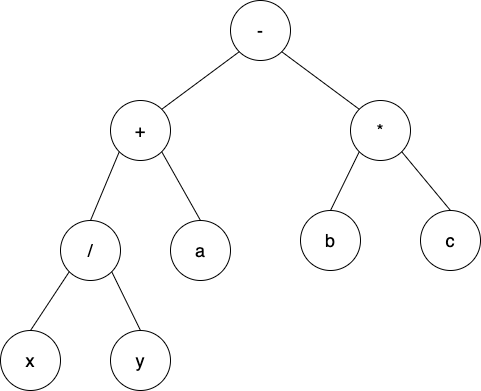

The diagram above was exported from draw.io. Its source (the exported page's mxGraphModel, read from the mxfile embedded in the PNG):
<mxGraphModel dx="1199" dy="614" grid="1" gridSize="10" guides="1" tooltips="1" connect="1" arrows="1" fold="1" page="0" pageScale="1" pageWidth="826" pageHeight="1169" background="none" math="0" shadow="0">
  <root>
    <mxCell id="0" />
    <mxCell id="1" parent="0" />
    <mxCell id="o1zZlmSXtf1Ay0I5lC7v-1" value="&lt;font style=&quot;font-size: 18px&quot;&gt;-&lt;/font&gt;" style="ellipse;whiteSpace=wrap;html=1;aspect=fixed;" vertex="1" parent="1">
      <mxGeometry x="160" y="100" width="60" height="60" as="geometry" />
    </mxCell>
    <mxCell id="o1zZlmSXtf1Ay0I5lC7v-4" value="&lt;font style=&quot;font-size: 18px&quot;&gt;/&lt;/font&gt;" style="ellipse;whiteSpace=wrap;html=1;aspect=fixed;" vertex="1" parent="1">
      <mxGeometry x="-10" y="320" width="60" height="60" as="geometry" />
    </mxCell>
    <mxCell id="o1zZlmSXtf1Ay0I5lC7v-5" value="&lt;font style=&quot;font-size: 18px&quot;&gt;+&lt;/font&gt;" style="ellipse;whiteSpace=wrap;html=1;aspect=fixed;" vertex="1" parent="1">
      <mxGeometry x="40" y="200" width="60" height="60" as="geometry" />
    </mxCell>
    <mxCell id="o1zZlmSXtf1Ay0I5lC7v-7" value="&lt;font style=&quot;font-size: 18px&quot;&gt;a&lt;/font&gt;" style="ellipse;whiteSpace=wrap;html=1;aspect=fixed;" vertex="1" parent="1">
      <mxGeometry x="100" y="320" width="60" height="60" as="geometry" />
    </mxCell>
    <mxCell id="o1zZlmSXtf1Ay0I5lC7v-10" value="" style="endArrow=none;html=1;rounded=0;fontSize=18;entryX=0;entryY=1;entryDx=0;entryDy=0;" edge="1" parent="1" target="o1zZlmSXtf1Ay0I5lC7v-5">
      <mxGeometry width="50" height="50" relative="1" as="geometry">
        <mxPoint x="20" y="320" as="sourcePoint" />
        <mxPoint x="70" y="270" as="targetPoint" />
      </mxGeometry>
    </mxCell>
    <mxCell id="o1zZlmSXtf1Ay0I5lC7v-12" value="" style="endArrow=none;html=1;rounded=0;fontSize=18;exitX=1;exitY=1;exitDx=0;exitDy=0;entryX=0.5;entryY=0;entryDx=0;entryDy=0;" edge="1" parent="1" source="o1zZlmSXtf1Ay0I5lC7v-5" target="o1zZlmSXtf1Ay0I5lC7v-7">
      <mxGeometry width="50" height="50" relative="1" as="geometry">
        <mxPoint x="250" y="360" as="sourcePoint" />
        <mxPoint x="300" y="310" as="targetPoint" />
      </mxGeometry>
    </mxCell>
    <mxCell id="o1zZlmSXtf1Ay0I5lC7v-13" value="" style="endArrow=none;html=1;rounded=0;fontSize=18;entryX=0;entryY=1;entryDx=0;entryDy=0;exitX=1;exitY=0;exitDx=0;exitDy=0;" edge="1" parent="1" source="o1zZlmSXtf1Ay0I5lC7v-5" target="o1zZlmSXtf1Ay0I5lC7v-1">
      <mxGeometry width="50" height="50" relative="1" as="geometry">
        <mxPoint x="70" y="200" as="sourcePoint" />
        <mxPoint x="120" y="150" as="targetPoint" />
      </mxGeometry>
    </mxCell>
    <mxCell id="o1zZlmSXtf1Ay0I5lC7v-14" value="&lt;font style=&quot;font-size: 18px&quot;&gt;x&lt;/font&gt;" style="ellipse;whiteSpace=wrap;html=1;aspect=fixed;" vertex="1" parent="1">
      <mxGeometry x="-70" y="430" width="60" height="60" as="geometry" />
    </mxCell>
    <mxCell id="o1zZlmSXtf1Ay0I5lC7v-15" value="&lt;font style=&quot;font-size: 18px&quot;&gt;y&lt;/font&gt;" style="ellipse;whiteSpace=wrap;html=1;aspect=fixed;" vertex="1" parent="1">
      <mxGeometry x="40" y="430" width="60" height="60" as="geometry" />
    </mxCell>
    <mxCell id="o1zZlmSXtf1Ay0I5lC7v-16" value="" style="endArrow=none;html=1;rounded=0;fontSize=18;exitX=0.5;exitY=0;exitDx=0;exitDy=0;entryX=0;entryY=1;entryDx=0;entryDy=0;" edge="1" parent="1" source="o1zZlmSXtf1Ay0I5lC7v-14" target="o1zZlmSXtf1Ay0I5lC7v-4">
      <mxGeometry width="50" height="50" relative="1" as="geometry">
        <mxPoint x="-40" y="430" as="sourcePoint" />
        <mxPoint x="10" y="380" as="targetPoint" />
      </mxGeometry>
    </mxCell>
    <mxCell id="o1zZlmSXtf1Ay0I5lC7v-17" value="" style="endArrow=none;html=1;rounded=0;fontSize=18;exitX=1;exitY=1;exitDx=0;exitDy=0;entryX=0.5;entryY=0;entryDx=0;entryDy=0;" edge="1" parent="1" source="o1zZlmSXtf1Ay0I5lC7v-4" target="o1zZlmSXtf1Ay0I5lC7v-15">
      <mxGeometry width="50" height="50" relative="1" as="geometry">
        <mxPoint x="-10" y="380" as="sourcePoint" />
        <mxPoint x="40" y="330" as="targetPoint" />
      </mxGeometry>
    </mxCell>
    <mxCell id="o1zZlmSXtf1Ay0I5lC7v-18" value="&lt;font style=&quot;font-size: 18px&quot;&gt;*&lt;/font&gt;" style="ellipse;whiteSpace=wrap;html=1;aspect=fixed;" vertex="1" parent="1">
      <mxGeometry x="280" y="200" width="60" height="60" as="geometry" />
    </mxCell>
    <mxCell id="o1zZlmSXtf1Ay0I5lC7v-19" value="&lt;font style=&quot;font-size: 18px&quot;&gt;c&lt;/font&gt;" style="ellipse;whiteSpace=wrap;html=1;aspect=fixed;" vertex="1" parent="1">
      <mxGeometry x="350" y="310" width="60" height="60" as="geometry" />
    </mxCell>
    <mxCell id="o1zZlmSXtf1Ay0I5lC7v-20" value="&lt;font style=&quot;font-size: 18px&quot;&gt;b&lt;/font&gt;" style="ellipse;whiteSpace=wrap;html=1;aspect=fixed;" vertex="1" parent="1">
      <mxGeometry x="230" y="310" width="60" height="60" as="geometry" />
    </mxCell>
    <mxCell id="o1zZlmSXtf1Ay0I5lC7v-22" value="" style="endArrow=none;html=1;rounded=0;fontSize=18;exitX=1;exitY=1;exitDx=0;exitDy=0;entryX=0;entryY=0;entryDx=0;entryDy=0;" edge="1" parent="1" source="o1zZlmSXtf1Ay0I5lC7v-1" target="o1zZlmSXtf1Ay0I5lC7v-18">
      <mxGeometry width="50" height="50" relative="1" as="geometry">
        <mxPoint x="250" y="360" as="sourcePoint" />
        <mxPoint x="300" y="310" as="targetPoint" />
      </mxGeometry>
    </mxCell>
    <mxCell id="o1zZlmSXtf1Ay0I5lC7v-23" value="" style="endArrow=none;html=1;rounded=0;fontSize=18;entryX=0;entryY=1;entryDx=0;entryDy=0;exitX=0.5;exitY=0;exitDx=0;exitDy=0;" edge="1" parent="1" source="o1zZlmSXtf1Ay0I5lC7v-20" target="o1zZlmSXtf1Ay0I5lC7v-18">
      <mxGeometry width="50" height="50" relative="1" as="geometry">
        <mxPoint x="250" y="360" as="sourcePoint" />
        <mxPoint x="300" y="310" as="targetPoint" />
      </mxGeometry>
    </mxCell>
    <mxCell id="o1zZlmSXtf1Ay0I5lC7v-24" value="" style="endArrow=none;html=1;rounded=0;fontSize=18;exitX=1;exitY=1;exitDx=0;exitDy=0;entryX=0.5;entryY=0;entryDx=0;entryDy=0;" edge="1" parent="1" source="o1zZlmSXtf1Ay0I5lC7v-18" target="o1zZlmSXtf1Ay0I5lC7v-19">
      <mxGeometry width="50" height="50" relative="1" as="geometry">
        <mxPoint x="250" y="360" as="sourcePoint" />
        <mxPoint x="300" y="310" as="targetPoint" />
      </mxGeometry>
    </mxCell>
  </root>
</mxGraphModel>